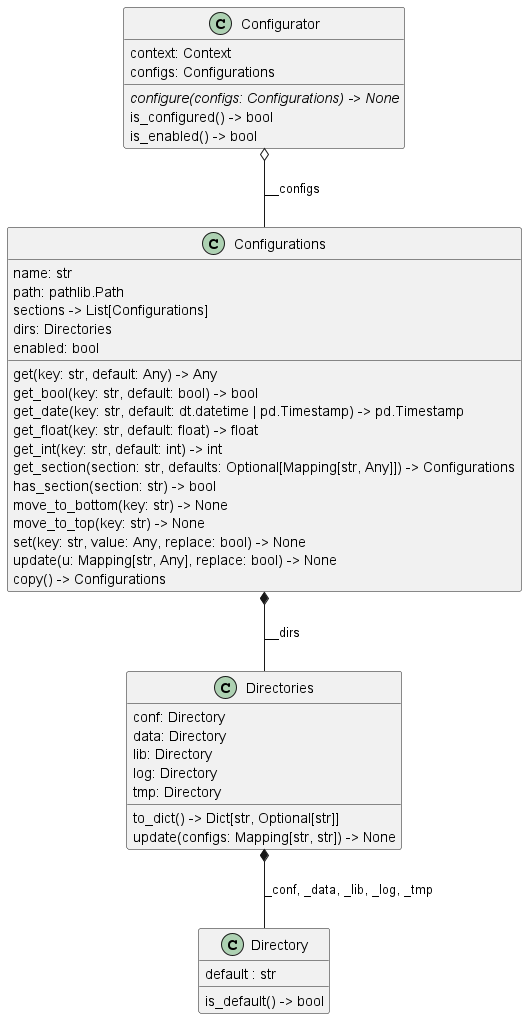

The diagram above was rendered by PlantUML. Its source (embedded in the PNG):
@startuml loris.core.configs.configurator.Configurator
set namespaceSeparator none
class "Configurator" as loris.core.configs.configurator.Configurator {
  context: Context
  configs: Configurations
  {abstract}configure(configs: Configurations) -> None
  is_configured() -> bool
  is_enabled() -> bool
}
class "Configurations" as loris.core.configs.configurations.Configurations {
  name: str
  path: pathlib.Path
  sections -> List[Configurations]
  dirs: Directories
  enabled: bool
  get(key: str, default: Any) -> Any
  get_bool(key: str, default: bool) -> bool
  get_date(key: str, default: dt.datetime | pd.Timestamp) -> pd.Timestamp
  get_float(key: str, default: float) -> float
  get_int(key: str, default: int) -> int
  get_section(section: str, defaults: Optional[Mapping[str, Any]]) -> Configurations
  has_section(section: str) -> bool
  move_to_bottom(key: str) -> None
  move_to_top(key: str) -> None
  set(key: str, value: Any, replace: bool) -> None
  update(u: Mapping[str, Any], replace: bool) -> None
  copy() -> Configurations
}
class "Directories" as loris.core.configs.directories.Directories {
  conf: Directory
  data: Directory
  lib: Directory
  log: Directory
  tmp: Directory
  to_dict() -> Dict[str, Optional[str]]
  update(configs: Mapping[str, str]) -> None
}
class "Directory" as loris.core.configs.directories.Directory {
  default : str
  is_default() -> bool
}
loris.core.configs.configurator.Configurator o-- loris.core.configs.configurations.Configurations : __configs
loris.core.configs.configurations.Configurations *-- loris.core.configs.directories.Directories : __dirs
loris.core.configs.directories.Directories *-- loris.core.configs.directories.Directory : _conf, _data, _lib, _log, _tmp
@enduml